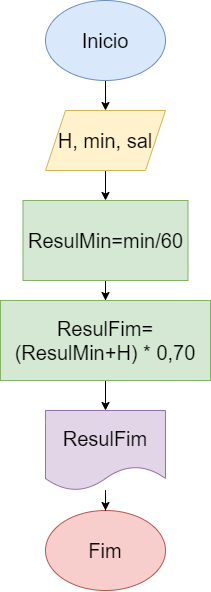

The diagram above was exported from draw.io. Its source (the exported page's mxGraphModel, read from the mxfile embedded in the PNG):
<mxGraphModel dx="1134" dy="671" grid="1" gridSize="10" guides="1" tooltips="1" connect="1" arrows="1" fold="1" page="1" pageScale="1" pageWidth="827" pageHeight="1169" math="0" shadow="0">
  <root>
    <mxCell id="0" />
    <mxCell id="1" parent="0" />
    <mxCell id="KwgllaLWkfczSSwvtZiD-7" style="edgeStyle=orthogonalEdgeStyle;rounded=0;orthogonalLoop=1;jettySize=auto;html=1;" edge="1" parent="1" source="KwgllaLWkfczSSwvtZiD-1" target="KwgllaLWkfczSSwvtZiD-3">
      <mxGeometry relative="1" as="geometry" />
    </mxCell>
    <mxCell id="KwgllaLWkfczSSwvtZiD-1" value="Inicio" style="ellipse;whiteSpace=wrap;html=1;fontSize=20;fillColor=#dae8fc;strokeColor=#6c8ebf;" vertex="1" parent="1">
      <mxGeometry x="360" y="160" width="120" height="80" as="geometry" />
    </mxCell>
    <mxCell id="KwgllaLWkfczSSwvtZiD-2" value="Fim" style="ellipse;whiteSpace=wrap;html=1;fontSize=20;fillColor=#f8cecc;strokeColor=#b85450;" vertex="1" parent="1">
      <mxGeometry x="360" y="670" width="120" height="80" as="geometry" />
    </mxCell>
    <mxCell id="KwgllaLWkfczSSwvtZiD-8" style="edgeStyle=orthogonalEdgeStyle;rounded=0;orthogonalLoop=1;jettySize=auto;html=1;" edge="1" parent="1" source="KwgllaLWkfczSSwvtZiD-3" target="KwgllaLWkfczSSwvtZiD-5">
      <mxGeometry relative="1" as="geometry" />
    </mxCell>
    <mxCell id="KwgllaLWkfczSSwvtZiD-3" value="H, min, sal" style="shape=parallelogram;perimeter=parallelogramPerimeter;whiteSpace=wrap;html=1;fixedSize=1;fontSize=20;fillColor=#fff2cc;strokeColor=#d6b656;" vertex="1" parent="1">
      <mxGeometry x="360" y="270" width="120" height="60" as="geometry" />
    </mxCell>
    <mxCell id="KwgllaLWkfczSSwvtZiD-11" style="edgeStyle=orthogonalEdgeStyle;rounded=0;orthogonalLoop=1;jettySize=auto;html=1;" edge="1" parent="1" source="KwgllaLWkfczSSwvtZiD-4" target="KwgllaLWkfczSSwvtZiD-2">
      <mxGeometry relative="1" as="geometry" />
    </mxCell>
    <mxCell id="KwgllaLWkfczSSwvtZiD-4" value="ResulFim" style="shape=document;whiteSpace=wrap;html=1;boundedLbl=1;fontSize=20;fillColor=#e1d5e7;strokeColor=#9673a6;" vertex="1" parent="1">
      <mxGeometry x="360" y="570" width="120" height="80" as="geometry" />
    </mxCell>
    <mxCell id="KwgllaLWkfczSSwvtZiD-9" style="edgeStyle=orthogonalEdgeStyle;rounded=0;orthogonalLoop=1;jettySize=auto;html=1;" edge="1" parent="1" source="KwgllaLWkfczSSwvtZiD-5" target="KwgllaLWkfczSSwvtZiD-6">
      <mxGeometry relative="1" as="geometry" />
    </mxCell>
    <mxCell id="KwgllaLWkfczSSwvtZiD-5" value="ResulMin=min/60" style="rounded=0;whiteSpace=wrap;html=1;fontSize=20;fillColor=#d5e8d4;strokeColor=#82b366;" vertex="1" parent="1">
      <mxGeometry x="337.5" y="360" width="165" height="80" as="geometry" />
    </mxCell>
    <mxCell id="KwgllaLWkfczSSwvtZiD-10" style="edgeStyle=orthogonalEdgeStyle;rounded=0;orthogonalLoop=1;jettySize=auto;html=1;" edge="1" parent="1" source="KwgllaLWkfczSSwvtZiD-6" target="KwgllaLWkfczSSwvtZiD-4">
      <mxGeometry relative="1" as="geometry" />
    </mxCell>
    <mxCell id="KwgllaLWkfczSSwvtZiD-6" value="ResulFim= (ResulMin+H) * 0,70" style="rounded=0;whiteSpace=wrap;html=1;fontSize=20;fillColor=#d5e8d4;strokeColor=#82b366;" vertex="1" parent="1">
      <mxGeometry x="315" y="460" width="210" height="80" as="geometry" />
    </mxCell>
  </root>
</mxGraphModel>